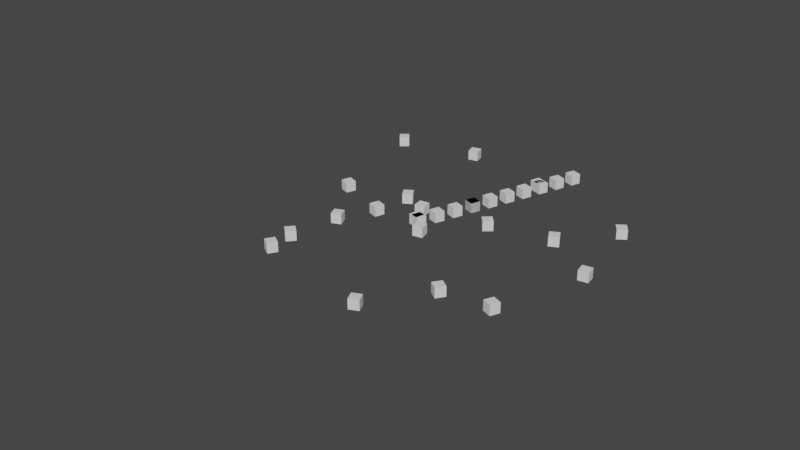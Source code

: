 # Source: pyRotation_II.blend  (saved by Blender 3.2.14; exported with 4.5.12 LTS)
import bpy
from mathutils import Matrix  # noqa: F401  (used for matrix-valued properties, if any)

bpy.ops.wm.read_factory_settings(use_empty=True)
scene = bpy.context.scene
scene.name = 'Scene'

# ---- collections
col_collection = bpy.data.collections.new('Collection'); scene.collection.children.link(col_collection)

# ---- world
world_world = bpy.data.worlds.new('World'); scene.world = world_world
world_world.use_nodes = True; world_world.node_tree.nodes.clear()
_N = world_world.node_tree.nodes; _L = world_world.node_tree.links
n0 = _N.new('ShaderNodeOutputWorld'); n0.name = 'World Output'; n0.location = (300, 300)
n1 = _N.new('ShaderNodeBackground'); n1.name = 'Background'; n1.location = (10, 300)
n1.inputs[0].default_value = (0.05088, 0.05088, 0.05088, 1.0)
_L.new(n1.outputs[0], n0.inputs[0])
n0.is_active_output = True
world_world.color = (0.05088, 0.05088, 0.05088)
world_world.use_sun_shadow = False
world_world.sun_shadow_jitter_overblur = 0.0

# ---- meshes
me_cube_032 = bpy.data.meshes.new('Cube.032')
me_cube_032.from_pydata([(-0.25, -0.25, -0.25), (-0.25, -0.25, 0.25), (-0.25, 0.25, -0.25), (-0.25, 0.25, 0.25), (0.25, -0.25, -0.25), (0.25, -0.25, 0.25), (0.25, 0.25, -0.25), (0.25, 0.25, 0.25)], [], [(0, 1, 3, 2), (2, 3, 7, 6), (6, 7, 5, 4), (4, 5, 1, 0), (2, 6, 4, 0), (7, 3, 1, 5)])
_uv = me_cube_032.uv_layers.new(name='UVMap')
_uv.uv.foreach_set('vector', [0.375, 0.0, 0.625, 0.0, 0.625, 0.25, 0.375, 0.25, 0.375, 0.25, 0.625, 0.25, 0.625, 0.5, 0.375, 0.5, 0.375, 0.5, 0.625, 0.5, 0.625, 0.75, 0.375, 0.75, 0.375, 0.75, 0.625, 0.75, 0.625, 1.0, 0.375, 1.0, 0.125, 0.5, 0.375, 0.5, 0.375, 0.75, 0.125, 0.75, 0.625, 0.5, 0.875, 0.5, 0.875, 0.75, 0.625, 0.75])
me_cube_032.update()
me_cube_033 = bpy.data.meshes.new('Cube.033')
me_cube_033.from_pydata([(-0.25, -0.25, -0.25), (-0.25, -0.25, 0.25), (-0.25, 0.25, -0.25), (-0.25, 0.25, 0.25), (0.25, -0.25, -0.25), (0.25, -0.25, 0.25), (0.25, 0.25, -0.25), (0.25, 0.25, 0.25)], [], [(0, 1, 3, 2), (2, 3, 7, 6), (6, 7, 5, 4), (4, 5, 1, 0), (2, 6, 4, 0), (7, 3, 1, 5)])
_uv = me_cube_033.uv_layers.new(name='UVMap')
_uv.uv.foreach_set('vector', [0.375, 0.0, 0.625, 0.0, 0.625, 0.25, 0.375, 0.25, 0.375, 0.25, 0.625, 0.25, 0.625, 0.5, 0.375, 0.5, 0.375, 0.5, 0.625, 0.5, 0.625, 0.75, 0.375, 0.75, 0.375, 0.75, 0.625, 0.75, 0.625, 1.0, 0.375, 1.0, 0.125, 0.5, 0.375, 0.5, 0.375, 0.75, 0.125, 0.75, 0.625, 0.5, 0.875, 0.5, 0.875, 0.75, 0.625, 0.75])
me_cube_033.update()
me_cube_034 = bpy.data.meshes.new('Cube.034')
me_cube_034.from_pydata([(-0.25, -0.25, -0.25), (-0.25, -0.25, 0.25), (-0.25, 0.25, -0.25), (-0.25, 0.25, 0.25), (0.25, -0.25, -0.25), (0.25, -0.25, 0.25), (0.25, 0.25, -0.25), (0.25, 0.25, 0.25)], [], [(0, 1, 3, 2), (2, 3, 7, 6), (6, 7, 5, 4), (4, 5, 1, 0), (2, 6, 4, 0), (7, 3, 1, 5)])
_uv = me_cube_034.uv_layers.new(name='UVMap')
_uv.uv.foreach_set('vector', [0.375, 0.0, 0.625, 0.0, 0.625, 0.25, 0.375, 0.25, 0.375, 0.25, 0.625, 0.25, 0.625, 0.5, 0.375, 0.5, 0.375, 0.5, 0.625, 0.5, 0.625, 0.75, 0.375, 0.75, 0.375, 0.75, 0.625, 0.75, 0.625, 1.0, 0.375, 1.0, 0.125, 0.5, 0.375, 0.5, 0.375, 0.75, 0.125, 0.75, 0.625, 0.5, 0.875, 0.5, 0.875, 0.75, 0.625, 0.75])
me_cube_034.update()
me_cube_035 = bpy.data.meshes.new('Cube.035')
me_cube_035.from_pydata([(-0.25, -0.25, -0.25), (-0.25, -0.25, 0.25), (-0.25, 0.25, -0.25), (-0.25, 0.25, 0.25), (0.25, -0.25, -0.25), (0.25, -0.25, 0.25), (0.25, 0.25, -0.25), (0.25, 0.25, 0.25)], [], [(0, 1, 3, 2), (2, 3, 7, 6), (6, 7, 5, 4), (4, 5, 1, 0), (2, 6, 4, 0), (7, 3, 1, 5)])
_uv = me_cube_035.uv_layers.new(name='UVMap')
_uv.uv.foreach_set('vector', [0.375, 0.0, 0.625, 0.0, 0.625, 0.25, 0.375, 0.25, 0.375, 0.25, 0.625, 0.25, 0.625, 0.5, 0.375, 0.5, 0.375, 0.5, 0.625, 0.5, 0.625, 0.75, 0.375, 0.75, 0.375, 0.75, 0.625, 0.75, 0.625, 1.0, 0.375, 1.0, 0.125, 0.5, 0.375, 0.5, 0.375, 0.75, 0.125, 0.75, 0.625, 0.5, 0.875, 0.5, 0.875, 0.75, 0.625, 0.75])
me_cube_035.update()
me_cube_036 = bpy.data.meshes.new('Cube.036')
me_cube_036.from_pydata([(-0.25, -0.25, -0.25), (-0.25, -0.25, 0.25), (-0.25, 0.25, -0.25), (-0.25, 0.25, 0.25), (0.25, -0.25, -0.25), (0.25, -0.25, 0.25), (0.25, 0.25, -0.25), (0.25, 0.25, 0.25)], [], [(0, 1, 3, 2), (2, 3, 7, 6), (6, 7, 5, 4), (4, 5, 1, 0), (2, 6, 4, 0), (7, 3, 1, 5)])
_uv = me_cube_036.uv_layers.new(name='UVMap')
_uv.uv.foreach_set('vector', [0.375, 0.0, 0.625, 0.0, 0.625, 0.25, 0.375, 0.25, 0.375, 0.25, 0.625, 0.25, 0.625, 0.5, 0.375, 0.5, 0.375, 0.5, 0.625, 0.5, 0.625, 0.75, 0.375, 0.75, 0.375, 0.75, 0.625, 0.75, 0.625, 1.0, 0.375, 1.0, 0.125, 0.5, 0.375, 0.5, 0.375, 0.75, 0.125, 0.75, 0.625, 0.5, 0.875, 0.5, 0.875, 0.75, 0.625, 0.75])
me_cube_036.update()
me_cube_037 = bpy.data.meshes.new('Cube.037')
me_cube_037.from_pydata([(-0.25, -0.25, -0.25), (-0.25, -0.25, 0.25), (-0.25, 0.25, -0.25), (-0.25, 0.25, 0.25), (0.25, -0.25, -0.25), (0.25, -0.25, 0.25), (0.25, 0.25, -0.25), (0.25, 0.25, 0.25)], [], [(0, 1, 3, 2), (2, 3, 7, 6), (6, 7, 5, 4), (4, 5, 1, 0), (2, 6, 4, 0), (7, 3, 1, 5)])
_uv = me_cube_037.uv_layers.new(name='UVMap')
_uv.uv.foreach_set('vector', [0.375, 0.0, 0.625, 0.0, 0.625, 0.25, 0.375, 0.25, 0.375, 0.25, 0.625, 0.25, 0.625, 0.5, 0.375, 0.5, 0.375, 0.5, 0.625, 0.5, 0.625, 0.75, 0.375, 0.75, 0.375, 0.75, 0.625, 0.75, 0.625, 1.0, 0.375, 1.0, 0.125, 0.5, 0.375, 0.5, 0.375, 0.75, 0.125, 0.75, 0.625, 0.5, 0.875, 0.5, 0.875, 0.75, 0.625, 0.75])
me_cube_037.update()
me_cube_038 = bpy.data.meshes.new('Cube.038')
me_cube_038.from_pydata([(-0.25, -0.25, -0.25), (-0.25, -0.25, 0.25), (-0.25, 0.25, -0.25), (-0.25, 0.25, 0.25), (0.25, -0.25, -0.25), (0.25, -0.25, 0.25), (0.25, 0.25, -0.25), (0.25, 0.25, 0.25)], [], [(0, 1, 3, 2), (2, 3, 7, 6), (6, 7, 5, 4), (4, 5, 1, 0), (2, 6, 4, 0), (7, 3, 1, 5)])
_uv = me_cube_038.uv_layers.new(name='UVMap')
_uv.uv.foreach_set('vector', [0.375, 0.0, 0.625, 0.0, 0.625, 0.25, 0.375, 0.25, 0.375, 0.25, 0.625, 0.25, 0.625, 0.5, 0.375, 0.5, 0.375, 0.5, 0.625, 0.5, 0.625, 0.75, 0.375, 0.75, 0.375, 0.75, 0.625, 0.75, 0.625, 1.0, 0.375, 1.0, 0.125, 0.5, 0.375, 0.5, 0.375, 0.75, 0.125, 0.75, 0.625, 0.5, 0.875, 0.5, 0.875, 0.75, 0.625, 0.75])
me_cube_038.update()
me_cube_039 = bpy.data.meshes.new('Cube.039')
me_cube_039.from_pydata([(-0.25, -0.25, -0.25), (-0.25, -0.25, 0.25), (-0.25, 0.25, -0.25), (-0.25, 0.25, 0.25), (0.25, -0.25, -0.25), (0.25, -0.25, 0.25), (0.25, 0.25, -0.25), (0.25, 0.25, 0.25)], [], [(0, 1, 3, 2), (2, 3, 7, 6), (6, 7, 5, 4), (4, 5, 1, 0), (2, 6, 4, 0), (7, 3, 1, 5)])
_uv = me_cube_039.uv_layers.new(name='UVMap')
_uv.uv.foreach_set('vector', [0.375, 0.0, 0.625, 0.0, 0.625, 0.25, 0.375, 0.25, 0.375, 0.25, 0.625, 0.25, 0.625, 0.5, 0.375, 0.5, 0.375, 0.5, 0.625, 0.5, 0.625, 0.75, 0.375, 0.75, 0.375, 0.75, 0.625, 0.75, 0.625, 1.0, 0.375, 1.0, 0.125, 0.5, 0.375, 0.5, 0.375, 0.75, 0.125, 0.75, 0.625, 0.5, 0.875, 0.5, 0.875, 0.75, 0.625, 0.75])
me_cube_039.update()
me_cube_040 = bpy.data.meshes.new('Cube.040')
me_cube_040.from_pydata([(-0.25, -0.25, -0.25), (-0.25, -0.25, 0.25), (-0.25, 0.25, -0.25), (-0.25, 0.25, 0.25), (0.25, -0.25, -0.25), (0.25, -0.25, 0.25), (0.25, 0.25, -0.25), (0.25, 0.25, 0.25)], [], [(0, 1, 3, 2), (2, 3, 7, 6), (6, 7, 5, 4), (4, 5, 1, 0), (2, 6, 4, 0), (7, 3, 1, 5)])
_uv = me_cube_040.uv_layers.new(name='UVMap')
_uv.uv.foreach_set('vector', [0.375, 0.0, 0.625, 0.0, 0.625, 0.25, 0.375, 0.25, 0.375, 0.25, 0.625, 0.25, 0.625, 0.5, 0.375, 0.5, 0.375, 0.5, 0.625, 0.5, 0.625, 0.75, 0.375, 0.75, 0.375, 0.75, 0.625, 0.75, 0.625, 1.0, 0.375, 1.0, 0.125, 0.5, 0.375, 0.5, 0.375, 0.75, 0.125, 0.75, 0.625, 0.5, 0.875, 0.5, 0.875, 0.75, 0.625, 0.75])
me_cube_040.update()
me_cube_041 = bpy.data.meshes.new('Cube.041')
me_cube_041.from_pydata([(-0.25, -0.25, -0.25), (-0.25, -0.25, 0.25), (-0.25, 0.25, -0.25), (-0.25, 0.25, 0.25), (0.25, -0.25, -0.25), (0.25, -0.25, 0.25), (0.25, 0.25, -0.25), (0.25, 0.25, 0.25)], [], [(0, 1, 3, 2), (2, 3, 7, 6), (6, 7, 5, 4), (4, 5, 1, 0), (2, 6, 4, 0), (7, 3, 1, 5)])
_uv = me_cube_041.uv_layers.new(name='UVMap')
_uv.uv.foreach_set('vector', [0.375, 0.0, 0.625, 0.0, 0.625, 0.25, 0.375, 0.25, 0.375, 0.25, 0.625, 0.25, 0.625, 0.5, 0.375, 0.5, 0.375, 0.5, 0.625, 0.5, 0.625, 0.75, 0.375, 0.75, 0.375, 0.75, 0.625, 0.75, 0.625, 1.0, 0.375, 1.0, 0.125, 0.5, 0.375, 0.5, 0.375, 0.75, 0.125, 0.75, 0.625, 0.5, 0.875, 0.5, 0.875, 0.75, 0.625, 0.75])
me_cube_041.update()
me_cube_042 = bpy.data.meshes.new('Cube.042')
me_cube_042.from_pydata([(-0.25, -0.25, -0.25), (-0.25, -0.25, 0.25), (-0.25, 0.25, -0.25), (-0.25, 0.25, 0.25), (0.25, -0.25, -0.25), (0.25, -0.25, 0.25), (0.25, 0.25, -0.25), (0.25, 0.25, 0.25)], [], [(0, 1, 3, 2), (2, 3, 7, 6), (6, 7, 5, 4), (4, 5, 1, 0), (2, 6, 4, 0), (7, 3, 1, 5)])
_uv = me_cube_042.uv_layers.new(name='UVMap')
_uv.uv.foreach_set('vector', [0.375, 0.0, 0.625, 0.0, 0.625, 0.25, 0.375, 0.25, 0.375, 0.25, 0.625, 0.25, 0.625, 0.5, 0.375, 0.5, 0.375, 0.5, 0.625, 0.5, 0.625, 0.75, 0.375, 0.75, 0.375, 0.75, 0.625, 0.75, 0.625, 1.0, 0.375, 1.0, 0.125, 0.5, 0.375, 0.5, 0.375, 0.75, 0.125, 0.75, 0.625, 0.5, 0.875, 0.5, 0.875, 0.75, 0.625, 0.75])
me_cube_042.update()
me_cube_043 = bpy.data.meshes.new('Cube.043')
me_cube_043.from_pydata([(-0.25, -0.25, -0.25), (-0.25, -0.25, 0.25), (-0.25, 0.25, -0.25), (-0.25, 0.25, 0.25), (0.25, -0.25, -0.25), (0.25, -0.25, 0.25), (0.25, 0.25, -0.25), (0.25, 0.25, 0.25)], [], [(0, 1, 3, 2), (2, 3, 7, 6), (6, 7, 5, 4), (4, 5, 1, 0), (2, 6, 4, 0), (7, 3, 1, 5)])
_uv = me_cube_043.uv_layers.new(name='UVMap')
_uv.uv.foreach_set('vector', [0.375, 0.0, 0.625, 0.0, 0.625, 0.25, 0.375, 0.25, 0.375, 0.25, 0.625, 0.25, 0.625, 0.5, 0.375, 0.5, 0.375, 0.5, 0.625, 0.5, 0.625, 0.75, 0.375, 0.75, 0.375, 0.75, 0.625, 0.75, 0.625, 1.0, 0.375, 1.0, 0.125, 0.5, 0.375, 0.5, 0.375, 0.75, 0.125, 0.75, 0.625, 0.5, 0.875, 0.5, 0.875, 0.75, 0.625, 0.75])
me_cube_043.update()
me_cube_044 = bpy.data.meshes.new('Cube.044')
me_cube_044.from_pydata([(-0.25, -0.25, -0.25), (-0.25, -0.25, 0.25), (-0.25, 0.25, -0.25), (-0.25, 0.25, 0.25), (0.25, -0.25, -0.25), (0.25, -0.25, 0.25), (0.25, 0.25, -0.25), (0.25, 0.25, 0.25)], [], [(0, 1, 3, 2), (2, 3, 7, 6), (6, 7, 5, 4), (4, 5, 1, 0), (2, 6, 4, 0), (7, 3, 1, 5)])
_uv = me_cube_044.uv_layers.new(name='UVMap')
_uv.uv.foreach_set('vector', [0.375, 0.0, 0.625, 0.0, 0.625, 0.25, 0.375, 0.25, 0.375, 0.25, 0.625, 0.25, 0.625, 0.5, 0.375, 0.5, 0.375, 0.5, 0.625, 0.5, 0.625, 0.75, 0.375, 0.75, 0.375, 0.75, 0.625, 0.75, 0.625, 1.0, 0.375, 1.0, 0.125, 0.5, 0.375, 0.5, 0.375, 0.75, 0.125, 0.75, 0.625, 0.5, 0.875, 0.5, 0.875, 0.75, 0.625, 0.75])
me_cube_044.update()
me_cube_045 = bpy.data.meshes.new('Cube.045')
me_cube_045.from_pydata([(-0.25, -0.25, -0.25), (-0.25, -0.25, 0.25), (-0.25, 0.25, -0.25), (-0.25, 0.25, 0.25), (0.25, -0.25, -0.25), (0.25, -0.25, 0.25), (0.25, 0.25, -0.25), (0.25, 0.25, 0.25)], [], [(0, 1, 3, 2), (2, 3, 7, 6), (6, 7, 5, 4), (4, 5, 1, 0), (2, 6, 4, 0), (7, 3, 1, 5)])
_uv = me_cube_045.uv_layers.new(name='UVMap')
_uv.uv.foreach_set('vector', [0.375, 0.0, 0.625, 0.0, 0.625, 0.25, 0.375, 0.25, 0.375, 0.25, 0.625, 0.25, 0.625, 0.5, 0.375, 0.5, 0.375, 0.5, 0.625, 0.5, 0.625, 0.75, 0.375, 0.75, 0.375, 0.75, 0.625, 0.75, 0.625, 1.0, 0.375, 1.0, 0.125, 0.5, 0.375, 0.5, 0.375, 0.75, 0.125, 0.75, 0.625, 0.5, 0.875, 0.5, 0.875, 0.75, 0.625, 0.75])
me_cube_045.update()
me_cube_046 = bpy.data.meshes.new('Cube.046')
me_cube_046.from_pydata([(-0.25, -0.25, -0.25), (-0.25, -0.25, 0.25), (-0.25, 0.25, -0.25), (-0.25, 0.25, 0.25), (0.25, -0.25, -0.25), (0.25, -0.25, 0.25), (0.25, 0.25, -0.25), (0.25, 0.25, 0.25)], [], [(0, 1, 3, 2), (2, 3, 7, 6), (6, 7, 5, 4), (4, 5, 1, 0), (2, 6, 4, 0), (7, 3, 1, 5)])
_uv = me_cube_046.uv_layers.new(name='UVMap')
_uv.uv.foreach_set('vector', [0.375, 0.0, 0.625, 0.0, 0.625, 0.25, 0.375, 0.25, 0.375, 0.25, 0.625, 0.25, 0.625, 0.5, 0.375, 0.5, 0.375, 0.5, 0.625, 0.5, 0.625, 0.75, 0.375, 0.75, 0.375, 0.75, 0.625, 0.75, 0.625, 1.0, 0.375, 1.0, 0.125, 0.5, 0.375, 0.5, 0.375, 0.75, 0.125, 0.75, 0.625, 0.5, 0.875, 0.5, 0.875, 0.75, 0.625, 0.75])
me_cube_046.update()
me_cube_047 = bpy.data.meshes.new('Cube.047')
me_cube_047.from_pydata([(-0.25, -0.25, -0.25), (-0.25, -0.25, 0.25), (-0.25, 0.25, -0.25), (-0.25, 0.25, 0.25), (0.25, -0.25, -0.25), (0.25, -0.25, 0.25), (0.25, 0.25, -0.25), (0.25, 0.25, 0.25)], [], [(0, 1, 3, 2), (2, 3, 7, 6), (6, 7, 5, 4), (4, 5, 1, 0), (2, 6, 4, 0), (7, 3, 1, 5)])
_uv = me_cube_047.uv_layers.new(name='UVMap')
_uv.uv.foreach_set('vector', [0.375, 0.0, 0.625, 0.0, 0.625, 0.25, 0.375, 0.25, 0.375, 0.25, 0.625, 0.25, 0.625, 0.5, 0.375, 0.5, 0.375, 0.5, 0.625, 0.5, 0.625, 0.75, 0.375, 0.75, 0.375, 0.75, 0.625, 0.75, 0.625, 1.0, 0.375, 1.0, 0.125, 0.5, 0.375, 0.5, 0.375, 0.75, 0.125, 0.75, 0.625, 0.5, 0.875, 0.5, 0.875, 0.75, 0.625, 0.75])
me_cube_047.update()
me_cube_048 = bpy.data.meshes.new('Cube.048')
me_cube_048.from_pydata([(-0.25, -0.25, -0.25), (-0.25, -0.25, 0.25), (-0.25, 0.25, -0.25), (-0.25, 0.25, 0.25), (0.25, -0.25, -0.25), (0.25, -0.25, 0.25), (0.25, 0.25, -0.25), (0.25, 0.25, 0.25)], [], [(0, 1, 3, 2), (2, 3, 7, 6), (6, 7, 5, 4), (4, 5, 1, 0), (2, 6, 4, 0), (7, 3, 1, 5)])
_uv = me_cube_048.uv_layers.new(name='UVMap')
_uv.uv.foreach_set('vector', [0.375, 0.0, 0.625, 0.0, 0.625, 0.25, 0.375, 0.25, 0.375, 0.25, 0.625, 0.25, 0.625, 0.5, 0.375, 0.5, 0.375, 0.5, 0.625, 0.5, 0.625, 0.75, 0.375, 0.75, 0.375, 0.75, 0.625, 0.75, 0.625, 1.0, 0.375, 1.0, 0.125, 0.5, 0.375, 0.5, 0.375, 0.75, 0.125, 0.75, 0.625, 0.5, 0.875, 0.5, 0.875, 0.75, 0.625, 0.75])
me_cube_048.update()
me_cube_049 = bpy.data.meshes.new('Cube.049')
me_cube_049.from_pydata([(-0.25, -0.25, -0.25), (-0.25, -0.25, 0.25), (-0.25, 0.25, -0.25), (-0.25, 0.25, 0.25), (0.25, -0.25, -0.25), (0.25, -0.25, 0.25), (0.25, 0.25, -0.25), (0.25, 0.25, 0.25)], [], [(0, 1, 3, 2), (2, 3, 7, 6), (6, 7, 5, 4), (4, 5, 1, 0), (2, 6, 4, 0), (7, 3, 1, 5)])
_uv = me_cube_049.uv_layers.new(name='UVMap')
_uv.uv.foreach_set('vector', [0.375, 0.0, 0.625, 0.0, 0.625, 0.25, 0.375, 0.25, 0.375, 0.25, 0.625, 0.25, 0.625, 0.5, 0.375, 0.5, 0.375, 0.5, 0.625, 0.5, 0.625, 0.75, 0.375, 0.75, 0.375, 0.75, 0.625, 0.75, 0.625, 1.0, 0.375, 1.0, 0.125, 0.5, 0.375, 0.5, 0.375, 0.75, 0.125, 0.75, 0.625, 0.5, 0.875, 0.5, 0.875, 0.75, 0.625, 0.75])
me_cube_049.update()
me_cube_050 = bpy.data.meshes.new('Cube.050')
me_cube_050.from_pydata([(-0.25, -0.25, -0.25), (-0.25, -0.25, 0.25), (-0.25, 0.25, -0.25), (-0.25, 0.25, 0.25), (0.25, -0.25, -0.25), (0.25, -0.25, 0.25), (0.25, 0.25, -0.25), (0.25, 0.25, 0.25)], [], [(0, 1, 3, 2), (2, 3, 7, 6), (6, 7, 5, 4), (4, 5, 1, 0), (2, 6, 4, 0), (7, 3, 1, 5)])
_uv = me_cube_050.uv_layers.new(name='UVMap')
_uv.uv.foreach_set('vector', [0.375, 0.0, 0.625, 0.0, 0.625, 0.25, 0.375, 0.25, 0.375, 0.25, 0.625, 0.25, 0.625, 0.5, 0.375, 0.5, 0.375, 0.5, 0.625, 0.5, 0.625, 0.75, 0.375, 0.75, 0.375, 0.75, 0.625, 0.75, 0.625, 1.0, 0.375, 1.0, 0.125, 0.5, 0.375, 0.5, 0.375, 0.75, 0.125, 0.75, 0.625, 0.5, 0.875, 0.5, 0.875, 0.75, 0.625, 0.75])
me_cube_050.update()
me_cube_051 = bpy.data.meshes.new('Cube.051')
me_cube_051.from_pydata([(-0.25, -0.25, -0.25), (-0.25, -0.25, 0.25), (-0.25, 0.25, -0.25), (-0.25, 0.25, 0.25), (0.25, -0.25, -0.25), (0.25, -0.25, 0.25), (0.25, 0.25, -0.25), (0.25, 0.25, 0.25)], [], [(0, 1, 3, 2), (2, 3, 7, 6), (6, 7, 5, 4), (4, 5, 1, 0), (2, 6, 4, 0), (7, 3, 1, 5)])
_uv = me_cube_051.uv_layers.new(name='UVMap')
_uv.uv.foreach_set('vector', [0.375, 0.0, 0.625, 0.0, 0.625, 0.25, 0.375, 0.25, 0.375, 0.25, 0.625, 0.25, 0.625, 0.5, 0.375, 0.5, 0.375, 0.5, 0.625, 0.5, 0.625, 0.75, 0.375, 0.75, 0.375, 0.75, 0.625, 0.75, 0.625, 1.0, 0.375, 1.0, 0.125, 0.5, 0.375, 0.5, 0.375, 0.75, 0.125, 0.75, 0.625, 0.5, 0.875, 0.5, 0.875, 0.75, 0.625, 0.75])
me_cube_051.update()
me_cube_052 = bpy.data.meshes.new('Cube.052')
me_cube_052.from_pydata([(-0.25, -0.25, -0.25), (-0.25, -0.25, 0.25), (-0.25, 0.25, -0.25), (-0.25, 0.25, 0.25), (0.25, -0.25, -0.25), (0.25, -0.25, 0.25), (0.25, 0.25, -0.25), (0.25, 0.25, 0.25)], [], [(0, 1, 3, 2), (2, 3, 7, 6), (6, 7, 5, 4), (4, 5, 1, 0), (2, 6, 4, 0), (7, 3, 1, 5)])
_uv = me_cube_052.uv_layers.new(name='UVMap')
_uv.uv.foreach_set('vector', [0.375, 0.0, 0.625, 0.0, 0.625, 0.25, 0.375, 0.25, 0.375, 0.25, 0.625, 0.25, 0.625, 0.5, 0.375, 0.5, 0.375, 0.5, 0.625, 0.5, 0.625, 0.75, 0.375, 0.75, 0.375, 0.75, 0.625, 0.75, 0.625, 1.0, 0.375, 1.0, 0.125, 0.5, 0.375, 0.5, 0.375, 0.75, 0.125, 0.75, 0.625, 0.5, 0.875, 0.5, 0.875, 0.75, 0.625, 0.75])
me_cube_052.update()
me_cube_053 = bpy.data.meshes.new('Cube.053')
me_cube_053.from_pydata([(-0.25, -0.25, -0.25), (-0.25, -0.25, 0.25), (-0.25, 0.25, -0.25), (-0.25, 0.25, 0.25), (0.25, -0.25, -0.25), (0.25, -0.25, 0.25), (0.25, 0.25, -0.25), (0.25, 0.25, 0.25)], [], [(0, 1, 3, 2), (2, 3, 7, 6), (6, 7, 5, 4), (4, 5, 1, 0), (2, 6, 4, 0), (7, 3, 1, 5)])
_uv = me_cube_053.uv_layers.new(name='UVMap')
_uv.uv.foreach_set('vector', [0.375, 0.0, 0.625, 0.0, 0.625, 0.25, 0.375, 0.25, 0.375, 0.25, 0.625, 0.25, 0.625, 0.5, 0.375, 0.5, 0.375, 0.5, 0.625, 0.5, 0.625, 0.75, 0.375, 0.75, 0.375, 0.75, 0.625, 0.75, 0.625, 1.0, 0.375, 1.0, 0.125, 0.5, 0.375, 0.5, 0.375, 0.75, 0.125, 0.75, 0.625, 0.5, 0.875, 0.5, 0.875, 0.75, 0.625, 0.75])
me_cube_053.update()
me_cube_054 = bpy.data.meshes.new('Cube.054')
me_cube_054.from_pydata([(-0.25, -0.25, -0.25), (-0.25, -0.25, 0.25), (-0.25, 0.25, -0.25), (-0.25, 0.25, 0.25), (0.25, -0.25, -0.25), (0.25, -0.25, 0.25), (0.25, 0.25, -0.25), (0.25, 0.25, 0.25)], [], [(0, 1, 3, 2), (2, 3, 7, 6), (6, 7, 5, 4), (4, 5, 1, 0), (2, 6, 4, 0), (7, 3, 1, 5)])
_uv = me_cube_054.uv_layers.new(name='UVMap')
_uv.uv.foreach_set('vector', [0.375, 0.0, 0.625, 0.0, 0.625, 0.25, 0.375, 0.25, 0.375, 0.25, 0.625, 0.25, 0.625, 0.5, 0.375, 0.5, 0.375, 0.5, 0.625, 0.5, 0.625, 0.75, 0.375, 0.75, 0.375, 0.75, 0.625, 0.75, 0.625, 1.0, 0.375, 1.0, 0.125, 0.5, 0.375, 0.5, 0.375, 0.75, 0.125, 0.75, 0.625, 0.5, 0.875, 0.5, 0.875, 0.75, 0.625, 0.75])
me_cube_054.update()
me_cube_055 = bpy.data.meshes.new('Cube.055')
me_cube_055.from_pydata([(-0.25, -0.25, -0.25), (-0.25, -0.25, 0.25), (-0.25, 0.25, -0.25), (-0.25, 0.25, 0.25), (0.25, -0.25, -0.25), (0.25, -0.25, 0.25), (0.25, 0.25, -0.25), (0.25, 0.25, 0.25)], [], [(0, 1, 3, 2), (2, 3, 7, 6), (6, 7, 5, 4), (4, 5, 1, 0), (2, 6, 4, 0), (7, 3, 1, 5)])
_uv = me_cube_055.uv_layers.new(name='UVMap')
_uv.uv.foreach_set('vector', [0.375, 0.0, 0.625, 0.0, 0.625, 0.25, 0.375, 0.25, 0.375, 0.25, 0.625, 0.25, 0.625, 0.5, 0.375, 0.5, 0.375, 0.5, 0.625, 0.5, 0.625, 0.75, 0.375, 0.75, 0.375, 0.75, 0.625, 0.75, 0.625, 1.0, 0.375, 1.0, 0.125, 0.5, 0.375, 0.5, 0.375, 0.75, 0.125, 0.75, 0.625, 0.5, 0.875, 0.5, 0.875, 0.75, 0.625, 0.75])
me_cube_055.update()
me_cube_056 = bpy.data.meshes.new('Cube.056')
me_cube_056.from_pydata([(-0.25, -0.25, -0.25), (-0.25, -0.25, 0.25), (-0.25, 0.25, -0.25), (-0.25, 0.25, 0.25), (0.25, -0.25, -0.25), (0.25, -0.25, 0.25), (0.25, 0.25, -0.25), (0.25, 0.25, 0.25)], [], [(0, 1, 3, 2), (2, 3, 7, 6), (6, 7, 5, 4), (4, 5, 1, 0), (2, 6, 4, 0), (7, 3, 1, 5)])
_uv = me_cube_056.uv_layers.new(name='UVMap')
_uv.uv.foreach_set('vector', [0.375, 0.0, 0.625, 0.0, 0.625, 0.25, 0.375, 0.25, 0.375, 0.25, 0.625, 0.25, 0.625, 0.5, 0.375, 0.5, 0.375, 0.5, 0.625, 0.5, 0.625, 0.75, 0.375, 0.75, 0.375, 0.75, 0.625, 0.75, 0.625, 1.0, 0.375, 1.0, 0.125, 0.5, 0.375, 0.5, 0.375, 0.75, 0.125, 0.75, 0.625, 0.5, 0.875, 0.5, 0.875, 0.75, 0.625, 0.75])
me_cube_056.update()
me_cube_057 = bpy.data.meshes.new('Cube.057')
me_cube_057.from_pydata([(-0.25, -0.25, -0.25), (-0.25, -0.25, 0.25), (-0.25, 0.25, -0.25), (-0.25, 0.25, 0.25), (0.25, -0.25, -0.25), (0.25, -0.25, 0.25), (0.25, 0.25, -0.25), (0.25, 0.25, 0.25)], [], [(0, 1, 3, 2), (2, 3, 7, 6), (6, 7, 5, 4), (4, 5, 1, 0), (2, 6, 4, 0), (7, 3, 1, 5)])
_uv = me_cube_057.uv_layers.new(name='UVMap')
_uv.uv.foreach_set('vector', [0.375, 0.0, 0.625, 0.0, 0.625, 0.25, 0.375, 0.25, 0.375, 0.25, 0.625, 0.25, 0.625, 0.5, 0.375, 0.5, 0.375, 0.5, 0.625, 0.5, 0.625, 0.75, 0.375, 0.75, 0.375, 0.75, 0.625, 0.75, 0.625, 1.0, 0.375, 1.0, 0.125, 0.5, 0.375, 0.5, 0.375, 0.75, 0.125, 0.75, 0.625, 0.5, 0.875, 0.5, 0.875, 0.75, 0.625, 0.75])
me_cube_057.update()
me_cube_058 = bpy.data.meshes.new('Cube.058')
me_cube_058.from_pydata([(-0.25, -0.25, -0.25), (-0.25, -0.25, 0.25), (-0.25, 0.25, -0.25), (-0.25, 0.25, 0.25), (0.25, -0.25, -0.25), (0.25, -0.25, 0.25), (0.25, 0.25, -0.25), (0.25, 0.25, 0.25)], [], [(0, 1, 3, 2), (2, 3, 7, 6), (6, 7, 5, 4), (4, 5, 1, 0), (2, 6, 4, 0), (7, 3, 1, 5)])
_uv = me_cube_058.uv_layers.new(name='UVMap')
_uv.uv.foreach_set('vector', [0.375, 0.0, 0.625, 0.0, 0.625, 0.25, 0.375, 0.25, 0.375, 0.25, 0.625, 0.25, 0.625, 0.5, 0.375, 0.5, 0.375, 0.5, 0.625, 0.5, 0.625, 0.75, 0.375, 0.75, 0.375, 0.75, 0.625, 0.75, 0.625, 1.0, 0.375, 1.0, 0.125, 0.5, 0.375, 0.5, 0.375, 0.75, 0.125, 0.75, 0.625, 0.5, 0.875, 0.5, 0.875, 0.75, 0.625, 0.75])
me_cube_058.update()
me_cube_059 = bpy.data.meshes.new('Cube.059')
me_cube_059.from_pydata([(-0.25, -0.25, -0.25), (-0.25, -0.25, 0.25), (-0.25, 0.25, -0.25), (-0.25, 0.25, 0.25), (0.25, -0.25, -0.25), (0.25, -0.25, 0.25), (0.25, 0.25, -0.25), (0.25, 0.25, 0.25)], [], [(0, 1, 3, 2), (2, 3, 7, 6), (6, 7, 5, 4), (4, 5, 1, 0), (2, 6, 4, 0), (7, 3, 1, 5)])
_uv = me_cube_059.uv_layers.new(name='UVMap')
_uv.uv.foreach_set('vector', [0.375, 0.0, 0.625, 0.0, 0.625, 0.25, 0.375, 0.25, 0.375, 0.25, 0.625, 0.25, 0.625, 0.5, 0.375, 0.5, 0.375, 0.5, 0.625, 0.5, 0.625, 0.75, 0.375, 0.75, 0.375, 0.75, 0.625, 0.75, 0.625, 1.0, 0.375, 1.0, 0.125, 0.5, 0.375, 0.5, 0.375, 0.75, 0.125, 0.75, 0.625, 0.5, 0.875, 0.5, 0.875, 0.75, 0.625, 0.75])
me_cube_059.update()
me_cube_060 = bpy.data.meshes.new('Cube.060')
me_cube_060.from_pydata([(-0.25, -0.25, -0.25), (-0.25, -0.25, 0.25), (-0.25, 0.25, -0.25), (-0.25, 0.25, 0.25), (0.25, -0.25, -0.25), (0.25, -0.25, 0.25), (0.25, 0.25, -0.25), (0.25, 0.25, 0.25)], [], [(0, 1, 3, 2), (2, 3, 7, 6), (6, 7, 5, 4), (4, 5, 1, 0), (2, 6, 4, 0), (7, 3, 1, 5)])
_uv = me_cube_060.uv_layers.new(name='UVMap')
_uv.uv.foreach_set('vector', [0.375, 0.0, 0.625, 0.0, 0.625, 0.25, 0.375, 0.25, 0.375, 0.25, 0.625, 0.25, 0.625, 0.5, 0.375, 0.5, 0.375, 0.5, 0.625, 0.5, 0.625, 0.75, 0.375, 0.75, 0.375, 0.75, 0.625, 0.75, 0.625, 1.0, 0.375, 1.0, 0.125, 0.5, 0.375, 0.5, 0.375, 0.75, 0.125, 0.75, 0.625, 0.5, 0.875, 0.5, 0.875, 0.75, 0.625, 0.75])
me_cube_060.update()
me_cube_061 = bpy.data.meshes.new('Cube.061')
me_cube_061.from_pydata([(-0.25, -0.25, -0.25), (-0.25, -0.25, 0.25), (-0.25, 0.25, -0.25), (-0.25, 0.25, 0.25), (0.25, -0.25, -0.25), (0.25, -0.25, 0.25), (0.25, 0.25, -0.25), (0.25, 0.25, 0.25)], [], [(0, 1, 3, 2), (2, 3, 7, 6), (6, 7, 5, 4), (4, 5, 1, 0), (2, 6, 4, 0), (7, 3, 1, 5)])
_uv = me_cube_061.uv_layers.new(name='UVMap')
_uv.uv.foreach_set('vector', [0.375, 0.0, 0.625, 0.0, 0.625, 0.25, 0.375, 0.25, 0.375, 0.25, 0.625, 0.25, 0.625, 0.5, 0.375, 0.5, 0.375, 0.5, 0.625, 0.5, 0.625, 0.75, 0.375, 0.75, 0.375, 0.75, 0.625, 0.75, 0.625, 1.0, 0.375, 1.0, 0.125, 0.5, 0.375, 0.5, 0.375, 0.75, 0.125, 0.75, 0.625, 0.5, 0.875, 0.5, 0.875, 0.75, 0.625, 0.75])
me_cube_061.update()

# ---- curves / text
cu_beziercircle_031 = bpy.data.curves.new('BezierCircle.031', 'CURVE')
cu_beziercircle_031.dimensions = '3D'
_sp = cu_beziercircle_031.splines.new('BEZIER'); _sp.bezier_points.add(3)
_sp.bezier_points.foreach_set('co', [-1.0, 0.0, 0.0, 0.0, 1.0, 0.0, 1.0, 0.0, 0.0, 0.0, -1.0, 0.0])
_sp.bezier_points.foreach_set('handle_left', [-1.0, -0.5521, 0.0, -0.5521, 1.0, 0.0, 1.0, 0.5521, 0.0, 0.5521, -1.0, 0.0])
_sp.bezier_points.foreach_set('handle_right', [-1.0, 0.5521, 0.0, 0.5521, 1.0, 0.0, 1.0, -0.5521, 0.0, -0.5521, -1.0, 0.0])
for _p, _l, _r in zip(_sp.bezier_points, ['AUTO', 'AUTO', 'AUTO', 'AUTO'], ['AUTO', 'AUTO', 'AUTO', 'AUTO']): _p.handle_left_type = _l; _p.handle_right_type = _r
_sp.order_u = 0
_sp.order_v = 0
_sp.use_cyclic_u = True
cu_beziercircle_031.path_duration = 15
cu_beziercircle_031.use_path = True
cu_beziercircle_031.eval_time = 188.0
cu_beziercircle_031.fill_mode = 'FULL'
cu_beziercircle_032 = bpy.data.curves.new('BezierCircle.032', 'CURVE')
cu_beziercircle_032.dimensions = '3D'
_sp = cu_beziercircle_032.splines.new('BEZIER'); _sp.bezier_points.add(3)
_sp.bezier_points.foreach_set('co', [-2.0, 0.0, 0.0, 0.0, 2.0, 0.0, 2.0, 0.0, 0.0, 0.0, -2.0, 0.0])
_sp.bezier_points.foreach_set('handle_left', [-2.0, -1.104, 0.0, -1.104, 2.0, 0.0, 2.0, 1.104, 0.0, 1.104, -2.0, 0.0])
_sp.bezier_points.foreach_set('handle_right', [-2.0, 1.104, 0.0, 1.104, 2.0, 0.0, 2.0, -1.104, 0.0, -1.104, -2.0, 0.0])
for _p, _l, _r in zip(_sp.bezier_points, ['AUTO', 'AUTO', 'AUTO', 'AUTO'], ['AUTO', 'AUTO', 'AUTO', 'AUTO']): _p.handle_left_type = _l; _p.handle_right_type = _r
_sp.order_u = 0
_sp.order_v = 0
_sp.use_cyclic_u = True
cu_beziercircle_032.path_duration = 42
cu_beziercircle_032.use_path = True
cu_beziercircle_032.eval_time = 188.0
cu_beziercircle_032.fill_mode = 'FULL'
cu_beziercircle_033 = bpy.data.curves.new('BezierCircle.033', 'CURVE')
cu_beziercircle_033.dimensions = '3D'
_sp = cu_beziercircle_033.splines.new('BEZIER'); _sp.bezier_points.add(3)
_sp.bezier_points.foreach_set('co', [-3.0, 0.0, 0.0, 0.0, 3.0, 0.0, 3.0, 0.0, 0.0, 0.0, -3.0, 0.0])
_sp.bezier_points.foreach_set('handle_left', [-3.0, -1.656, 0.0, -1.656, 3.0, 0.0, 3.0, 1.656, 0.0, 1.656, -3.0, 0.0])
_sp.bezier_points.foreach_set('handle_right', [-3.0, 1.656, 0.0, 1.656, 3.0, 0.0, 3.0, -1.656, 0.0, -1.656, -3.0, 0.0])
for _p, _l, _r in zip(_sp.bezier_points, ['AUTO', 'AUTO', 'AUTO', 'AUTO'], ['AUTO', 'AUTO', 'AUTO', 'AUTO']): _p.handle_left_type = _l; _p.handle_right_type = _r
_sp.order_u = 0
_sp.order_v = 0
_sp.use_cyclic_u = True
cu_beziercircle_033.path_duration = 78
cu_beziercircle_033.use_path = True
cu_beziercircle_033.eval_time = 188.0
cu_beziercircle_033.fill_mode = 'FULL'
cu_beziercircle_034 = bpy.data.curves.new('BezierCircle.034', 'CURVE')
cu_beziercircle_034.dimensions = '3D'
_sp = cu_beziercircle_034.splines.new('BEZIER'); _sp.bezier_points.add(3)
_sp.bezier_points.foreach_set('co', [-4.0, 0.0, 0.0, 0.0, 4.0, 0.0, 4.0, 0.0, 0.0, 0.0, -4.0, 0.0])
_sp.bezier_points.foreach_set('handle_left', [-4.0, -2.209, 0.0, -2.209, 4.0, 0.0, 4.0, 2.209, 0.0, 2.209, -4.0, 0.0])
_sp.bezier_points.foreach_set('handle_right', [-4.0, 2.209, 0.0, 2.209, 4.0, 0.0, 4.0, -2.209, 0.0, -2.209, -4.0, 0.0])
for _p, _l, _r in zip(_sp.bezier_points, ['AUTO', 'AUTO', 'AUTO', 'AUTO'], ['AUTO', 'AUTO', 'AUTO', 'AUTO']): _p.handle_left_type = _l; _p.handle_right_type = _r
_sp.order_u = 0
_sp.order_v = 0
_sp.use_cyclic_u = True
cu_beziercircle_034.path_duration = 121
cu_beziercircle_034.use_path = True
cu_beziercircle_034.eval_time = 188.0
cu_beziercircle_034.fill_mode = 'FULL'
cu_beziercircle_035 = bpy.data.curves.new('BezierCircle.035', 'CURVE')
cu_beziercircle_035.dimensions = '3D'
_sp = cu_beziercircle_035.splines.new('BEZIER'); _sp.bezier_points.add(3)
_sp.bezier_points.foreach_set('co', [-5.0, 0.0, 0.0, 0.0, 5.0, 0.0, 5.0, 0.0, 0.0, 0.0, -5.0, 0.0])
_sp.bezier_points.foreach_set('handle_left', [-5.0, -2.761, 0.0, -2.761, 5.0, 0.0, 5.0, 2.761, 0.0, 2.761, -5.0, 0.0])
_sp.bezier_points.foreach_set('handle_right', [-5.0, 2.761, 0.0, 2.761, 5.0, 0.0, 5.0, -2.761, 0.0, -2.761, -5.0, 0.0])
for _p, _l, _r in zip(_sp.bezier_points, ['AUTO', 'AUTO', 'AUTO', 'AUTO'], ['AUTO', 'AUTO', 'AUTO', 'AUTO']): _p.handle_left_type = _l; _p.handle_right_type = _r
_sp.order_u = 0
_sp.order_v = 0
_sp.use_cyclic_u = True
cu_beziercircle_035.path_duration = 169
cu_beziercircle_035.use_path = True
cu_beziercircle_035.eval_time = 188.0
cu_beziercircle_035.fill_mode = 'FULL'
cu_beziercircle_036 = bpy.data.curves.new('BezierCircle.036', 'CURVE')
cu_beziercircle_036.dimensions = '3D'
_sp = cu_beziercircle_036.splines.new('BEZIER'); _sp.bezier_points.add(3)
_sp.bezier_points.foreach_set('co', [-6.0, 0.0, 0.0, 0.0, 6.0, 0.0, 6.0, 0.0, 0.0, 0.0, -6.0, 0.0])
_sp.bezier_points.foreach_set('handle_left', [-6.0, -3.313, 0.0, -3.313, 6.0, 0.0, 6.0, 3.313, 0.0, 3.313, -6.0, 0.0])
_sp.bezier_points.foreach_set('handle_right', [-6.0, 3.313, 0.0, 3.313, 6.0, 0.0, 6.0, -3.313, 0.0, -3.313, -6.0, 0.0])
for _p, _l, _r in zip(_sp.bezier_points, ['AUTO', 'AUTO', 'AUTO', 'AUTO'], ['AUTO', 'AUTO', 'AUTO', 'AUTO']): _p.handle_left_type = _l; _p.handle_right_type = _r
_sp.order_u = 0
_sp.order_v = 0
_sp.use_cyclic_u = True
cu_beziercircle_036.path_duration = 222
cu_beziercircle_036.use_path = True
cu_beziercircle_036.eval_time = 188.0
cu_beziercircle_036.fill_mode = 'FULL'
cu_beziercircle_037 = bpy.data.curves.new('BezierCircle.037', 'CURVE')
cu_beziercircle_037.dimensions = '3D'
_sp = cu_beziercircle_037.splines.new('BEZIER'); _sp.bezier_points.add(3)
_sp.bezier_points.foreach_set('co', [-7.0, 0.0, 0.0, 0.0, 7.0, 0.0, 7.0, 0.0, 0.0, 0.0, -7.0, 0.0])
_sp.bezier_points.foreach_set('handle_left', [-7.0, -3.865, 0.0, -3.865, 7.0, 0.0, 7.0, 3.865, 0.0, 3.865, -7.0, 0.0])
_sp.bezier_points.foreach_set('handle_right', [-7.0, 3.865, 0.0, 3.865, 7.0, 0.0, 7.0, -3.865, 0.0, -3.865, -7.0, 0.0])
for _p, _l, _r in zip(_sp.bezier_points, ['AUTO', 'AUTO', 'AUTO', 'AUTO'], ['AUTO', 'AUTO', 'AUTO', 'AUTO']): _p.handle_left_type = _l; _p.handle_right_type = _r
_sp.order_u = 0
_sp.order_v = 0
_sp.use_cyclic_u = True
cu_beziercircle_037.path_duration = 280
cu_beziercircle_037.use_path = True
cu_beziercircle_037.eval_time = 188.0
cu_beziercircle_037.fill_mode = 'FULL'
cu_beziercircle_038 = bpy.data.curves.new('BezierCircle.038', 'CURVE')
cu_beziercircle_038.dimensions = '3D'
_sp = cu_beziercircle_038.splines.new('BEZIER'); _sp.bezier_points.add(3)
_sp.bezier_points.foreach_set('co', [-8.0, 0.0, 0.0, 0.0, 8.0, 0.0, 8.0, 0.0, 0.0, 0.0, -8.0, 0.0])
_sp.bezier_points.foreach_set('handle_left', [-8.0, -4.417, 0.0, -4.417, 8.0, 0.0, 8.0, 4.417, 0.0, 4.417, -8.0, 0.0])
_sp.bezier_points.foreach_set('handle_right', [-8.0, 4.417, 0.0, 4.417, 8.0, 0.0, 8.0, -4.417, 0.0, -4.417, -8.0, 0.0])
for _p, _l, _r in zip(_sp.bezier_points, ['AUTO', 'AUTO', 'AUTO', 'AUTO'], ['AUTO', 'AUTO', 'AUTO', 'AUTO']): _p.handle_left_type = _l; _p.handle_right_type = _r
_sp.order_u = 0
_sp.order_v = 0
_sp.use_cyclic_u = True
cu_beziercircle_038.path_duration = 342
cu_beziercircle_038.use_path = True
cu_beziercircle_038.eval_time = 188.0
cu_beziercircle_038.fill_mode = 'FULL'
cu_beziercircle_039 = bpy.data.curves.new('BezierCircle.039', 'CURVE')
cu_beziercircle_039.dimensions = '3D'
_sp = cu_beziercircle_039.splines.new('BEZIER'); _sp.bezier_points.add(3)
_sp.bezier_points.foreach_set('co', [-9.0, 0.0, 0.0, 0.0, 9.0, 0.0, 9.0, 0.0, 0.0, 0.0, -9.0, 0.0])
_sp.bezier_points.foreach_set('handle_left', [-9.0, -4.969, 0.0, -4.969, 9.0, 0.0, 9.0, 4.969, 0.0, 4.969, -9.0, 0.0])
_sp.bezier_points.foreach_set('handle_right', [-9.0, 4.969, 0.0, 4.969, 9.0, 0.0, 9.0, -4.969, 0.0, -4.969, -9.0, 0.0])
for _p, _l, _r in zip(_sp.bezier_points, ['AUTO', 'AUTO', 'AUTO', 'AUTO'], ['AUTO', 'AUTO', 'AUTO', 'AUTO']): _p.handle_left_type = _l; _p.handle_right_type = _r
_sp.order_u = 0
_sp.order_v = 0
_sp.use_cyclic_u = True
cu_beziercircle_039.path_duration = 408
cu_beziercircle_039.use_path = True
cu_beziercircle_039.eval_time = 188.0
cu_beziercircle_039.fill_mode = 'FULL'
cu_beziercircle_040 = bpy.data.curves.new('BezierCircle.040', 'CURVE')
cu_beziercircle_040.dimensions = '3D'
_sp = cu_beziercircle_040.splines.new('BEZIER'); _sp.bezier_points.add(3)
_sp.bezier_points.foreach_set('co', [-10.0, 0.0, 0.0, 0.0, 10.0, 0.0, 10.0, 0.0, 0.0, 0.0, -10.0, 0.0])
_sp.bezier_points.foreach_set('handle_left', [-10.0, -5.521, 0.0, -5.521, 10.0, 0.0, 10.0, 5.521, 0.0, 5.521, -10.0, 0.0])
_sp.bezier_points.foreach_set('handle_right', [-10.0, 5.521, 0.0, 5.521, 10.0, 0.0, 10.0, -5.521, 0.0, -5.521, -10.0, 0.0])
for _p, _l, _r in zip(_sp.bezier_points, ['AUTO', 'AUTO', 'AUTO', 'AUTO'], ['AUTO', 'AUTO', 'AUTO', 'AUTO']): _p.handle_left_type = _l; _p.handle_right_type = _r
_sp.order_u = 0
_sp.order_v = 0
_sp.use_cyclic_u = True
cu_beziercircle_040.path_duration = 478
cu_beziercircle_040.use_path = True
cu_beziercircle_040.eval_time = 188.0
cu_beziercircle_040.fill_mode = 'FULL'
cu_beziercircle_041 = bpy.data.curves.new('BezierCircle.041', 'CURVE')
cu_beziercircle_041.dimensions = '3D'
_sp = cu_beziercircle_041.splines.new('BEZIER'); _sp.bezier_points.add(3)
_sp.bezier_points.foreach_set('co', [-1.0, 0.0, 0.0, 0.0, 1.0, 0.0, 1.0, 0.0, 0.0, 0.0, -1.0, 0.0])
_sp.bezier_points.foreach_set('handle_left', [-1.0, -0.5521, 0.0, -0.5521, 1.0, 0.0, 1.0, 0.5521, 0.0, 0.5521, -1.0, 0.0])
_sp.bezier_points.foreach_set('handle_right', [-1.0, 0.5521, 0.0, 0.5521, 1.0, 0.0, 1.0, -0.5521, 0.0, -0.5521, -1.0, 0.0])
for _p, _l, _r in zip(_sp.bezier_points, ['AUTO', 'AUTO', 'AUTO', 'AUTO'], ['AUTO', 'AUTO', 'AUTO', 'AUTO']): _p.handle_left_type = _l; _p.handle_right_type = _r
_sp.order_u = 0
_sp.order_v = 0
_sp.use_cyclic_u = True
cu_beziercircle_041.path_duration = 121
cu_beziercircle_041.use_path = True
cu_beziercircle_041.eval_time = 188.0
cu_beziercircle_041.fill_mode = 'FULL'
cu_beziercircle_042 = bpy.data.curves.new('BezierCircle.042', 'CURVE')
cu_beziercircle_042.dimensions = '3D'
_sp = cu_beziercircle_042.splines.new('BEZIER'); _sp.bezier_points.add(3)
_sp.bezier_points.foreach_set('co', [-2.0, 0.0, 0.0, 0.0, 2.0, 0.0, 2.0, 0.0, 0.0, 0.0, -2.0, 0.0])
_sp.bezier_points.foreach_set('handle_left', [-2.0, -1.104, 0.0, -1.104, 2.0, 0.0, 2.0, 1.104, 0.0, 1.104, -2.0, 0.0])
_sp.bezier_points.foreach_set('handle_right', [-2.0, 1.104, 0.0, 1.104, 2.0, 0.0, 2.0, -1.104, 0.0, -1.104, -2.0, 0.0])
for _p, _l, _r in zip(_sp.bezier_points, ['AUTO', 'AUTO', 'AUTO', 'AUTO'], ['AUTO', 'AUTO', 'AUTO', 'AUTO']): _p.handle_left_type = _l; _p.handle_right_type = _r
_sp.order_u = 0
_sp.order_v = 0
_sp.use_cyclic_u = True
cu_beziercircle_042.path_duration = 121
cu_beziercircle_042.use_path = True
cu_beziercircle_042.eval_time = 188.0
cu_beziercircle_042.fill_mode = 'FULL'
cu_beziercircle_043 = bpy.data.curves.new('BezierCircle.043', 'CURVE')
cu_beziercircle_043.dimensions = '3D'
_sp = cu_beziercircle_043.splines.new('BEZIER'); _sp.bezier_points.add(3)
_sp.bezier_points.foreach_set('co', [-3.0, 0.0, 0.0, 0.0, 3.0, 0.0, 3.0, 0.0, 0.0, 0.0, -3.0, 0.0])
_sp.bezier_points.foreach_set('handle_left', [-3.0, -1.656, 0.0, -1.656, 3.0, 0.0, 3.0, 1.656, 0.0, 1.656, -3.0, 0.0])
_sp.bezier_points.foreach_set('handle_right', [-3.0, 1.656, 0.0, 1.656, 3.0, 0.0, 3.0, -1.656, 0.0, -1.656, -3.0, 0.0])
for _p, _l, _r in zip(_sp.bezier_points, ['AUTO', 'AUTO', 'AUTO', 'AUTO'], ['AUTO', 'AUTO', 'AUTO', 'AUTO']): _p.handle_left_type = _l; _p.handle_right_type = _r
_sp.order_u = 0
_sp.order_v = 0
_sp.use_cyclic_u = True
cu_beziercircle_043.path_duration = 121
cu_beziercircle_043.use_path = True
cu_beziercircle_043.eval_time = 188.0
cu_beziercircle_043.fill_mode = 'FULL'
cu_beziercircle_044 = bpy.data.curves.new('BezierCircle.044', 'CURVE')
cu_beziercircle_044.dimensions = '3D'
_sp = cu_beziercircle_044.splines.new('BEZIER'); _sp.bezier_points.add(3)
_sp.bezier_points.foreach_set('co', [-4.0, 0.0, 0.0, 0.0, 4.0, 0.0, 4.0, 0.0, 0.0, 0.0, -4.0, 0.0])
_sp.bezier_points.foreach_set('handle_left', [-4.0, -2.209, 0.0, -2.209, 4.0, 0.0, 4.0, 2.209, 0.0, 2.209, -4.0, 0.0])
_sp.bezier_points.foreach_set('handle_right', [-4.0, 2.209, 0.0, 2.209, 4.0, 0.0, 4.0, -2.209, 0.0, -2.209, -4.0, 0.0])
for _p, _l, _r in zip(_sp.bezier_points, ['AUTO', 'AUTO', 'AUTO', 'AUTO'], ['AUTO', 'AUTO', 'AUTO', 'AUTO']): _p.handle_left_type = _l; _p.handle_right_type = _r
_sp.order_u = 0
_sp.order_v = 0
_sp.use_cyclic_u = True
cu_beziercircle_044.path_duration = 121
cu_beziercircle_044.use_path = True
cu_beziercircle_044.eval_time = 188.0
cu_beziercircle_044.fill_mode = 'FULL'
cu_beziercircle_045 = bpy.data.curves.new('BezierCircle.045', 'CURVE')
cu_beziercircle_045.dimensions = '3D'
_sp = cu_beziercircle_045.splines.new('BEZIER'); _sp.bezier_points.add(3)
_sp.bezier_points.foreach_set('co', [-5.0, 0.0, 0.0, 0.0, 5.0, 0.0, 5.0, 0.0, 0.0, 0.0, -5.0, 0.0])
_sp.bezier_points.foreach_set('handle_left', [-5.0, -2.761, 0.0, -2.761, 5.0, 0.0, 5.0, 2.761, 0.0, 2.761, -5.0, 0.0])
_sp.bezier_points.foreach_set('handle_right', [-5.0, 2.761, 0.0, 2.761, 5.0, 0.0, 5.0, -2.761, 0.0, -2.761, -5.0, 0.0])
for _p, _l, _r in zip(_sp.bezier_points, ['AUTO', 'AUTO', 'AUTO', 'AUTO'], ['AUTO', 'AUTO', 'AUTO', 'AUTO']): _p.handle_left_type = _l; _p.handle_right_type = _r
_sp.order_u = 0
_sp.order_v = 0
_sp.use_cyclic_u = True
cu_beziercircle_045.path_duration = 121
cu_beziercircle_045.use_path = True
cu_beziercircle_045.eval_time = 188.0
cu_beziercircle_045.fill_mode = 'FULL'
cu_beziercircle_046 = bpy.data.curves.new('BezierCircle.046', 'CURVE')
cu_beziercircle_046.dimensions = '3D'
_sp = cu_beziercircle_046.splines.new('BEZIER'); _sp.bezier_points.add(3)
_sp.bezier_points.foreach_set('co', [-6.0, 0.0, 0.0, 0.0, 6.0, 0.0, 6.0, 0.0, 0.0, 0.0, -6.0, 0.0])
_sp.bezier_points.foreach_set('handle_left', [-6.0, -3.313, 0.0, -3.313, 6.0, 0.0, 6.0, 3.313, 0.0, 3.313, -6.0, 0.0])
_sp.bezier_points.foreach_set('handle_right', [-6.0, 3.313, 0.0, 3.313, 6.0, 0.0, 6.0, -3.313, 0.0, -3.313, -6.0, 0.0])
for _p, _l, _r in zip(_sp.bezier_points, ['AUTO', 'AUTO', 'AUTO', 'AUTO'], ['AUTO', 'AUTO', 'AUTO', 'AUTO']): _p.handle_left_type = _l; _p.handle_right_type = _r
_sp.order_u = 0
_sp.order_v = 0
_sp.use_cyclic_u = True
cu_beziercircle_046.path_duration = 121
cu_beziercircle_046.use_path = True
cu_beziercircle_046.eval_time = 188.0
cu_beziercircle_046.fill_mode = 'FULL'
cu_beziercircle_047 = bpy.data.curves.new('BezierCircle.047', 'CURVE')
cu_beziercircle_047.dimensions = '3D'
_sp = cu_beziercircle_047.splines.new('BEZIER'); _sp.bezier_points.add(3)
_sp.bezier_points.foreach_set('co', [-7.0, 0.0, 0.0, 0.0, 7.0, 0.0, 7.0, 0.0, 0.0, 0.0, -7.0, 0.0])
_sp.bezier_points.foreach_set('handle_left', [-7.0, -3.865, 0.0, -3.865, 7.0, 0.0, 7.0, 3.865, 0.0, 3.865, -7.0, 0.0])
_sp.bezier_points.foreach_set('handle_right', [-7.0, 3.865, 0.0, 3.865, 7.0, 0.0, 7.0, -3.865, 0.0, -3.865, -7.0, 0.0])
for _p, _l, _r in zip(_sp.bezier_points, ['AUTO', 'AUTO', 'AUTO', 'AUTO'], ['AUTO', 'AUTO', 'AUTO', 'AUTO']): _p.handle_left_type = _l; _p.handle_right_type = _r
_sp.order_u = 0
_sp.order_v = 0
_sp.use_cyclic_u = True
cu_beziercircle_047.path_duration = 121
cu_beziercircle_047.use_path = True
cu_beziercircle_047.eval_time = 188.0
cu_beziercircle_047.fill_mode = 'FULL'
cu_beziercircle_048 = bpy.data.curves.new('BezierCircle.048', 'CURVE')
cu_beziercircle_048.dimensions = '3D'
_sp = cu_beziercircle_048.splines.new('BEZIER'); _sp.bezier_points.add(3)
_sp.bezier_points.foreach_set('co', [-8.0, 0.0, 0.0, 0.0, 8.0, 0.0, 8.0, 0.0, 0.0, 0.0, -8.0, 0.0])
_sp.bezier_points.foreach_set('handle_left', [-8.0, -4.417, 0.0, -4.417, 8.0, 0.0, 8.0, 4.417, 0.0, 4.417, -8.0, 0.0])
_sp.bezier_points.foreach_set('handle_right', [-8.0, 4.417, 0.0, 4.417, 8.0, 0.0, 8.0, -4.417, 0.0, -4.417, -8.0, 0.0])
for _p, _l, _r in zip(_sp.bezier_points, ['AUTO', 'AUTO', 'AUTO', 'AUTO'], ['AUTO', 'AUTO', 'AUTO', 'AUTO']): _p.handle_left_type = _l; _p.handle_right_type = _r
_sp.order_u = 0
_sp.order_v = 0
_sp.use_cyclic_u = True
cu_beziercircle_048.path_duration = 121
cu_beziercircle_048.use_path = True
cu_beziercircle_048.eval_time = 188.0
cu_beziercircle_048.fill_mode = 'FULL'
cu_beziercircle_049 = bpy.data.curves.new('BezierCircle.049', 'CURVE')
cu_beziercircle_049.dimensions = '3D'
_sp = cu_beziercircle_049.splines.new('BEZIER'); _sp.bezier_points.add(3)
_sp.bezier_points.foreach_set('co', [-9.0, 0.0, 0.0, 0.0, 9.0, 0.0, 9.0, 0.0, 0.0, 0.0, -9.0, 0.0])
_sp.bezier_points.foreach_set('handle_left', [-9.0, -4.969, 0.0, -4.969, 9.0, 0.0, 9.0, 4.969, 0.0, 4.969, -9.0, 0.0])
_sp.bezier_points.foreach_set('handle_right', [-9.0, 4.969, 0.0, 4.969, 9.0, 0.0, 9.0, -4.969, 0.0, -4.969, -9.0, 0.0])
for _p, _l, _r in zip(_sp.bezier_points, ['AUTO', 'AUTO', 'AUTO', 'AUTO'], ['AUTO', 'AUTO', 'AUTO', 'AUTO']): _p.handle_left_type = _l; _p.handle_right_type = _r
_sp.order_u = 0
_sp.order_v = 0
_sp.use_cyclic_u = True
cu_beziercircle_049.path_duration = 121
cu_beziercircle_049.use_path = True
cu_beziercircle_049.eval_time = 188.0
cu_beziercircle_049.fill_mode = 'FULL'
cu_beziercircle_050 = bpy.data.curves.new('BezierCircle.050', 'CURVE')
cu_beziercircle_050.dimensions = '3D'
_sp = cu_beziercircle_050.splines.new('BEZIER'); _sp.bezier_points.add(3)
_sp.bezier_points.foreach_set('co', [-10.0, 0.0, 0.0, 0.0, 10.0, 0.0, 10.0, 0.0, 0.0, 0.0, -10.0, 0.0])
_sp.bezier_points.foreach_set('handle_left', [-10.0, -5.521, 0.0, -5.521, 10.0, 0.0, 10.0, 5.521, 0.0, 5.521, -10.0, 0.0])
_sp.bezier_points.foreach_set('handle_right', [-10.0, 5.521, 0.0, 5.521, 10.0, 0.0, 10.0, -5.521, 0.0, -5.521, -10.0, 0.0])
for _p, _l, _r in zip(_sp.bezier_points, ['AUTO', 'AUTO', 'AUTO', 'AUTO'], ['AUTO', 'AUTO', 'AUTO', 'AUTO']): _p.handle_left_type = _l; _p.handle_right_type = _r
_sp.order_u = 0
_sp.order_v = 0
_sp.use_cyclic_u = True
cu_beziercircle_050.path_duration = 121
cu_beziercircle_050.use_path = True
cu_beziercircle_050.eval_time = 188.0
cu_beziercircle_050.fill_mode = 'FULL'
cu_beziercircle_051 = bpy.data.curves.new('BezierCircle.051', 'CURVE')
cu_beziercircle_051.dimensions = '3D'
_sp = cu_beziercircle_051.splines.new('BEZIER'); _sp.bezier_points.add(3)
_sp.bezier_points.foreach_set('co', [-1.0, 0.0, 0.0, 0.0, 1.0, 0.0, 1.0, 0.0, 0.0, 0.0, -1.0, 0.0])
_sp.bezier_points.foreach_set('handle_left', [-1.0, -0.5521, 0.0, -0.5521, 1.0, 0.0, 1.0, 0.5521, 0.0, 0.5521, -1.0, 0.0])
_sp.bezier_points.foreach_set('handle_right', [-1.0, 0.5521, 0.0, 0.5521, 1.0, 0.0, 1.0, -0.5521, 0.0, -0.5521, -1.0, 0.0])
for _p, _l, _r in zip(_sp.bezier_points, ['AUTO', 'AUTO', 'AUTO', 'AUTO'], ['AUTO', 'AUTO', 'AUTO', 'AUTO']): _p.handle_left_type = _l; _p.handle_right_type = _r
_sp.order_u = 0
_sp.order_v = 0
_sp.use_cyclic_u = True
cu_beziercircle_051.path_duration = 28
cu_beziercircle_051.use_path = True
cu_beziercircle_051.eval_time = 188.0
cu_beziercircle_051.fill_mode = 'FULL'
cu_beziercircle_052 = bpy.data.curves.new('BezierCircle.052', 'CURVE')
cu_beziercircle_052.dimensions = '3D'
_sp = cu_beziercircle_052.splines.new('BEZIER'); _sp.bezier_points.add(3)
_sp.bezier_points.foreach_set('co', [-2.0, 0.0, 0.0, 0.0, 2.0, 0.0, 2.0, 0.0, 0.0, 0.0, -2.0, 0.0])
_sp.bezier_points.foreach_set('handle_left', [-2.0, -1.104, 0.0, -1.104, 2.0, 0.0, 2.0, 1.104, 0.0, 1.104, -2.0, 0.0])
_sp.bezier_points.foreach_set('handle_right', [-2.0, 1.104, 0.0, 1.104, 2.0, 0.0, 2.0, -1.104, 0.0, -1.104, -2.0, 0.0])
for _p, _l, _r in zip(_sp.bezier_points, ['AUTO', 'AUTO', 'AUTO', 'AUTO'], ['AUTO', 'AUTO', 'AUTO', 'AUTO']): _p.handle_left_type = _l; _p.handle_right_type = _r
_sp.order_u = 0
_sp.order_v = 0
_sp.use_cyclic_u = True
cu_beziercircle_052.path_duration = 57
cu_beziercircle_052.use_path = True
cu_beziercircle_052.eval_time = 188.0
cu_beziercircle_052.fill_mode = 'FULL'
cu_beziercircle_053 = bpy.data.curves.new('BezierCircle.053', 'CURVE')
cu_beziercircle_053.dimensions = '3D'
_sp = cu_beziercircle_053.splines.new('BEZIER'); _sp.bezier_points.add(3)
_sp.bezier_points.foreach_set('co', [-3.0, 0.0, 0.0, 0.0, 3.0, 0.0, 3.0, 0.0, 0.0, 0.0, -3.0, 0.0])
_sp.bezier_points.foreach_set('handle_left', [-3.0, -1.656, 0.0, -1.656, 3.0, 0.0, 3.0, 1.656, 0.0, 1.656, -3.0, 0.0])
_sp.bezier_points.foreach_set('handle_right', [-3.0, 1.656, 0.0, 1.656, 3.0, 0.0, 3.0, -1.656, 0.0, -1.656, -3.0, 0.0])
for _p, _l, _r in zip(_sp.bezier_points, ['AUTO', 'AUTO', 'AUTO', 'AUTO'], ['AUTO', 'AUTO', 'AUTO', 'AUTO']): _p.handle_left_type = _l; _p.handle_right_type = _r
_sp.order_u = 0
_sp.order_v = 0
_sp.use_cyclic_u = True
cu_beziercircle_053.path_duration = 86
cu_beziercircle_053.use_path = True
cu_beziercircle_053.eval_time = 188.0
cu_beziercircle_053.fill_mode = 'FULL'
cu_beziercircle_054 = bpy.data.curves.new('BezierCircle.054', 'CURVE')
cu_beziercircle_054.dimensions = '3D'
_sp = cu_beziercircle_054.splines.new('BEZIER'); _sp.bezier_points.add(3)
_sp.bezier_points.foreach_set('co', [-4.0, 0.0, 0.0, 0.0, 4.0, 0.0, 4.0, 0.0, 0.0, 0.0, -4.0, 0.0])
_sp.bezier_points.foreach_set('handle_left', [-4.0, -2.209, 0.0, -2.209, 4.0, 0.0, 4.0, 2.209, 0.0, 2.209, -4.0, 0.0])
_sp.bezier_points.foreach_set('handle_right', [-4.0, 2.209, 0.0, 2.209, 4.0, 0.0, 4.0, -2.209, 0.0, -2.209, -4.0, 0.0])
for _p, _l, _r in zip(_sp.bezier_points, ['AUTO', 'AUTO', 'AUTO', 'AUTO'], ['AUTO', 'AUTO', 'AUTO', 'AUTO']): _p.handle_left_type = _l; _p.handle_right_type = _r
_sp.order_u = 0
_sp.order_v = 0
_sp.use_cyclic_u = True
cu_beziercircle_054.path_duration = 115
cu_beziercircle_054.use_path = True
cu_beziercircle_054.eval_time = 188.0
cu_beziercircle_054.fill_mode = 'FULL'
cu_beziercircle_055 = bpy.data.curves.new('BezierCircle.055', 'CURVE')
cu_beziercircle_055.dimensions = '3D'
_sp = cu_beziercircle_055.splines.new('BEZIER'); _sp.bezier_points.add(3)
_sp.bezier_points.foreach_set('co', [-5.0, 0.0, 0.0, 0.0, 5.0, 0.0, 5.0, 0.0, 0.0, 0.0, -5.0, 0.0])
_sp.bezier_points.foreach_set('handle_left', [-5.0, -2.761, 0.0, -2.761, 5.0, 0.0, 5.0, 2.761, 0.0, 2.761, -5.0, 0.0])
_sp.bezier_points.foreach_set('handle_right', [-5.0, 2.761, 0.0, 2.761, 5.0, 0.0, 5.0, -2.761, 0.0, -2.761, -5.0, 0.0])
for _p, _l, _r in zip(_sp.bezier_points, ['AUTO', 'AUTO', 'AUTO', 'AUTO'], ['AUTO', 'AUTO', 'AUTO', 'AUTO']): _p.handle_left_type = _l; _p.handle_right_type = _r
_sp.order_u = 0
_sp.order_v = 0
_sp.use_cyclic_u = True
cu_beziercircle_055.path_duration = 144
cu_beziercircle_055.use_path = True
cu_beziercircle_055.eval_time = 188.0
cu_beziercircle_055.fill_mode = 'FULL'
cu_beziercircle_056 = bpy.data.curves.new('BezierCircle.056', 'CURVE')
cu_beziercircle_056.dimensions = '3D'
_sp = cu_beziercircle_056.splines.new('BEZIER'); _sp.bezier_points.add(3)
_sp.bezier_points.foreach_set('co', [-6.0, 0.0, 0.0, 0.0, 6.0, 0.0, 6.0, 0.0, 0.0, 0.0, -6.0, 0.0])
_sp.bezier_points.foreach_set('handle_left', [-6.0, -3.313, 0.0, -3.313, 6.0, 0.0, 6.0, 3.313, 0.0, 3.313, -6.0, 0.0])
_sp.bezier_points.foreach_set('handle_right', [-6.0, 3.313, 0.0, 3.313, 6.0, 0.0, 6.0, -3.313, 0.0, -3.313, -6.0, 0.0])
for _p, _l, _r in zip(_sp.bezier_points, ['AUTO', 'AUTO', 'AUTO', 'AUTO'], ['AUTO', 'AUTO', 'AUTO', 'AUTO']): _p.handle_left_type = _l; _p.handle_right_type = _r
_sp.order_u = 0
_sp.order_v = 0
_sp.use_cyclic_u = True
cu_beziercircle_056.path_duration = 173
cu_beziercircle_056.use_path = True
cu_beziercircle_056.eval_time = 188.0
cu_beziercircle_056.fill_mode = 'FULL'
cu_beziercircle_057 = bpy.data.curves.new('BezierCircle.057', 'CURVE')
cu_beziercircle_057.dimensions = '3D'
_sp = cu_beziercircle_057.splines.new('BEZIER'); _sp.bezier_points.add(3)
_sp.bezier_points.foreach_set('co', [-7.0, 0.0, 0.0, 0.0, 7.0, 0.0, 7.0, 0.0, 0.0, 0.0, -7.0, 0.0])
_sp.bezier_points.foreach_set('handle_left', [-7.0, -3.865, 0.0, -3.865, 7.0, 0.0, 7.0, 3.865, 0.0, 3.865, -7.0, 0.0])
_sp.bezier_points.foreach_set('handle_right', [-7.0, 3.865, 0.0, 3.865, 7.0, 0.0, 7.0, -3.865, 0.0, -3.865, -7.0, 0.0])
for _p, _l, _r in zip(_sp.bezier_points, ['AUTO', 'AUTO', 'AUTO', 'AUTO'], ['AUTO', 'AUTO', 'AUTO', 'AUTO']): _p.handle_left_type = _l; _p.handle_right_type = _r
_sp.order_u = 0
_sp.order_v = 0
_sp.use_cyclic_u = True
cu_beziercircle_057.path_duration = 202
cu_beziercircle_057.use_path = True
cu_beziercircle_057.eval_time = 188.0
cu_beziercircle_057.fill_mode = 'FULL'
cu_beziercircle_058 = bpy.data.curves.new('BezierCircle.058', 'CURVE')
cu_beziercircle_058.dimensions = '3D'
_sp = cu_beziercircle_058.splines.new('BEZIER'); _sp.bezier_points.add(3)
_sp.bezier_points.foreach_set('co', [-8.0, 0.0, 0.0, 0.0, 8.0, 0.0, 8.0, 0.0, 0.0, 0.0, -8.0, 0.0])
_sp.bezier_points.foreach_set('handle_left', [-8.0, -4.417, 0.0, -4.417, 8.0, 0.0, 8.0, 4.417, 0.0, 4.417, -8.0, 0.0])
_sp.bezier_points.foreach_set('handle_right', [-8.0, 4.417, 0.0, 4.417, 8.0, 0.0, 8.0, -4.417, 0.0, -4.417, -8.0, 0.0])
for _p, _l, _r in zip(_sp.bezier_points, ['AUTO', 'AUTO', 'AUTO', 'AUTO'], ['AUTO', 'AUTO', 'AUTO', 'AUTO']): _p.handle_left_type = _l; _p.handle_right_type = _r
_sp.order_u = 0
_sp.order_v = 0
_sp.use_cyclic_u = True
cu_beziercircle_058.path_duration = 231
cu_beziercircle_058.use_path = True
cu_beziercircle_058.eval_time = 188.0
cu_beziercircle_058.fill_mode = 'FULL'
cu_beziercircle_059 = bpy.data.curves.new('BezierCircle.059', 'CURVE')
cu_beziercircle_059.dimensions = '3D'
_sp = cu_beziercircle_059.splines.new('BEZIER'); _sp.bezier_points.add(3)
_sp.bezier_points.foreach_set('co', [-9.0, 0.0, 0.0, 0.0, 9.0, 0.0, 9.0, 0.0, 0.0, 0.0, -9.0, 0.0])
_sp.bezier_points.foreach_set('handle_left', [-9.0, -4.969, 0.0, -4.969, 9.0, 0.0, 9.0, 4.969, 0.0, 4.969, -9.0, 0.0])
_sp.bezier_points.foreach_set('handle_right', [-9.0, 4.969, 0.0, 4.969, 9.0, 0.0, 9.0, -4.969, 0.0, -4.969, -9.0, 0.0])
for _p, _l, _r in zip(_sp.bezier_points, ['AUTO', 'AUTO', 'AUTO', 'AUTO'], ['AUTO', 'AUTO', 'AUTO', 'AUTO']): _p.handle_left_type = _l; _p.handle_right_type = _r
_sp.order_u = 0
_sp.order_v = 0
_sp.use_cyclic_u = True
cu_beziercircle_059.path_duration = 260
cu_beziercircle_059.use_path = True
cu_beziercircle_059.eval_time = 188.0
cu_beziercircle_059.fill_mode = 'FULL'
cu_beziercircle_060 = bpy.data.curves.new('BezierCircle.060', 'CURVE')
cu_beziercircle_060.dimensions = '3D'
_sp = cu_beziercircle_060.splines.new('BEZIER'); _sp.bezier_points.add(3)
_sp.bezier_points.foreach_set('co', [-10.0, 0.0, 0.0, 0.0, 10.0, 0.0, 10.0, 0.0, 0.0, 0.0, -10.0, 0.0])
_sp.bezier_points.foreach_set('handle_left', [-10.0, -5.521, 0.0, -5.521, 10.0, 0.0, 10.0, 5.521, 0.0, 5.521, -10.0, 0.0])
_sp.bezier_points.foreach_set('handle_right', [-10.0, 5.521, 0.0, 5.521, 10.0, 0.0, 10.0, -5.521, 0.0, -5.521, -10.0, 0.0])
for _p, _l, _r in zip(_sp.bezier_points, ['AUTO', 'AUTO', 'AUTO', 'AUTO'], ['AUTO', 'AUTO', 'AUTO', 'AUTO']): _p.handle_left_type = _l; _p.handle_right_type = _r
_sp.order_u = 0
_sp.order_v = 0
_sp.use_cyclic_u = True
cu_beziercircle_060.path_duration = 289
cu_beziercircle_060.use_path = True
cu_beziercircle_060.eval_time = 188.0
cu_beziercircle_060.fill_mode = 'FULL'

# ---- objects
ob_r1_0 = bpy.data.objects.new('R1.0', cu_beziercircle_031)
ob_cube = bpy.data.objects.new('Cube', me_cube_032)
ob_r1_1 = bpy.data.objects.new('R1.1', cu_beziercircle_032)
ob_cube_001 = bpy.data.objects.new('Cube.001', me_cube_033)
ob_r1_2 = bpy.data.objects.new('R1.2', cu_beziercircle_033)
ob_cube_002 = bpy.data.objects.new('Cube.002', me_cube_034)
ob_r1_3 = bpy.data.objects.new('R1.3', cu_beziercircle_034)
ob_cube_003 = bpy.data.objects.new('Cube.003', me_cube_035)
ob_r1_4 = bpy.data.objects.new('R1.4', cu_beziercircle_035)
ob_cube_004 = bpy.data.objects.new('Cube.004', me_cube_036)
ob_r1_5 = bpy.data.objects.new('R1.5', cu_beziercircle_036)
ob_cube_005 = bpy.data.objects.new('Cube.005', me_cube_037)
ob_r1_6 = bpy.data.objects.new('R1.6', cu_beziercircle_037)
ob_cube_006 = bpy.data.objects.new('Cube.006', me_cube_038)
ob_r1_7000000000000002 = bpy.data.objects.new('R1.7000000000000002', cu_beziercircle_038)
ob_cube_007 = bpy.data.objects.new('Cube.007', me_cube_039)
ob_r1_8 = bpy.data.objects.new('R1.8', cu_beziercircle_039)
ob_cube_008 = bpy.data.objects.new('Cube.008', me_cube_040)
ob_r1_9 = bpy.data.objects.new('R1.9', cu_beziercircle_040)
ob_cube_009 = bpy.data.objects.new('Cube.009', me_cube_041)
ob_r2_0 = bpy.data.objects.new('R2.0', cu_beziercircle_041)
ob_cube_010 = bpy.data.objects.new('Cube.010', me_cube_042)
ob_r2_1 = bpy.data.objects.new('R2.1', cu_beziercircle_042)
ob_cube_011 = bpy.data.objects.new('Cube.011', me_cube_043)
ob_r2_2 = bpy.data.objects.new('R2.2', cu_beziercircle_043)
ob_cube_012 = bpy.data.objects.new('Cube.012', me_cube_044)
ob_r2_3 = bpy.data.objects.new('R2.3', cu_beziercircle_044)
ob_cube_013 = bpy.data.objects.new('Cube.013', me_cube_045)
ob_r2_4 = bpy.data.objects.new('R2.4', cu_beziercircle_045)
ob_cube_014 = bpy.data.objects.new('Cube.014', me_cube_046)
ob_r2_5 = bpy.data.objects.new('R2.5', cu_beziercircle_046)
ob_cube_015 = bpy.data.objects.new('Cube.015', me_cube_047)
ob_r2_6 = bpy.data.objects.new('R2.6', cu_beziercircle_047)
ob_cube_016 = bpy.data.objects.new('Cube.016', me_cube_048)
ob_r2_7 = bpy.data.objects.new('R2.7', cu_beziercircle_048)
ob_cube_017 = bpy.data.objects.new('Cube.017', me_cube_049)
ob_r2_8 = bpy.data.objects.new('R2.8', cu_beziercircle_049)
ob_cube_018 = bpy.data.objects.new('Cube.018', me_cube_050)
ob_r2_9 = bpy.data.objects.new('R2.9', cu_beziercircle_050)
ob_cube_019 = bpy.data.objects.new('Cube.019', me_cube_051)
ob_r3_0 = bpy.data.objects.new('R3.0', cu_beziercircle_051)
ob_cube_020 = bpy.data.objects.new('Cube.020', me_cube_052)
ob_r3_1 = bpy.data.objects.new('R3.1', cu_beziercircle_052)
ob_cube_021 = bpy.data.objects.new('Cube.021', me_cube_053)
ob_r3_2 = bpy.data.objects.new('R3.2', cu_beziercircle_053)
ob_cube_022 = bpy.data.objects.new('Cube.022', me_cube_054)
ob_r3_3 = bpy.data.objects.new('R3.3', cu_beziercircle_054)
ob_cube_023 = bpy.data.objects.new('Cube.023', me_cube_055)
ob_r3_4 = bpy.data.objects.new('R3.4', cu_beziercircle_055)
ob_cube_024 = bpy.data.objects.new('Cube.024', me_cube_056)
ob_r3_5 = bpy.data.objects.new('R3.5', cu_beziercircle_056)
ob_cube_025 = bpy.data.objects.new('Cube.025', me_cube_057)
ob_r3_6 = bpy.data.objects.new('R3.6', cu_beziercircle_057)
ob_cube_026 = bpy.data.objects.new('Cube.026', me_cube_058)
ob_r3_7 = bpy.data.objects.new('R3.7', cu_beziercircle_058)
ob_cube_027 = bpy.data.objects.new('Cube.027', me_cube_059)
ob_r3_8 = bpy.data.objects.new('R3.8', cu_beziercircle_059)
ob_cube_028 = bpy.data.objects.new('Cube.028', me_cube_060)
ob_r3_9 = bpy.data.objects.new('R3.9', cu_beziercircle_060)
ob_cube_029 = bpy.data.objects.new('Cube.029', me_cube_061)

# ---- transforms, parenting, visibility, modifiers, constraints
ob_r1_0.location = (0.0, 0.0, 0.0)
ob_cube.location = (0.0, 0.0, 0.0)
_c = ob_cube.constraints.new('FOLLOW_PATH'); _c.name = 'Follow Path'
_c.target = ob_r1_0
_c.use_curve_follow = True
_c.use_curve_radius = True
ob_r1_1.location = (0.0, 0.0, 0.0)
ob_cube_001.location = (0.0, 0.0, 0.0)
_c = ob_cube_001.constraints.new('FOLLOW_PATH'); _c.name = 'Follow Path'
_c.target = ob_r1_1
_c.use_curve_follow = True
_c.use_curve_radius = True
ob_r1_2.location = (0.0, 0.0, 0.0)
ob_cube_002.location = (0.0, 0.0, 0.0)
_c = ob_cube_002.constraints.new('FOLLOW_PATH'); _c.name = 'Follow Path'
_c.target = ob_r1_2
_c.use_curve_follow = True
_c.use_curve_radius = True
ob_r1_3.location = (0.0, 0.0, 0.0)
ob_cube_003.location = (0.0, 0.0, 0.0)
_c = ob_cube_003.constraints.new('FOLLOW_PATH'); _c.name = 'Follow Path'
_c.target = ob_r1_3
_c.use_curve_follow = True
_c.use_curve_radius = True
ob_r1_4.location = (0.0, 0.0, 0.0)
ob_cube_004.location = (0.0, 0.0, 0.0)
_c = ob_cube_004.constraints.new('FOLLOW_PATH'); _c.name = 'Follow Path'
_c.target = ob_r1_4
_c.use_curve_follow = True
_c.use_curve_radius = True
ob_r1_5.location = (0.0, 0.0, 0.0)
ob_cube_005.location = (0.0, 0.0, 0.0)
_c = ob_cube_005.constraints.new('FOLLOW_PATH'); _c.name = 'Follow Path'
_c.target = ob_r1_5
_c.use_curve_follow = True
_c.use_curve_radius = True
ob_r1_6.location = (0.0, 0.0, 0.0)
ob_cube_006.location = (0.0, 0.0, 0.0)
_c = ob_cube_006.constraints.new('FOLLOW_PATH'); _c.name = 'Follow Path'
_c.target = ob_r1_6
_c.use_curve_follow = True
_c.use_curve_radius = True
ob_r1_7000000000000002.location = (0.0, 0.0, 0.0)
ob_cube_007.location = (0.0, 0.0, 0.0)
_c = ob_cube_007.constraints.new('FOLLOW_PATH'); _c.name = 'Follow Path'
_c.target = ob_r1_7000000000000002
_c.use_curve_follow = True
_c.use_curve_radius = True
ob_r1_8.location = (0.0, 0.0, 0.0)
ob_cube_008.location = (0.0, 0.0, 0.0)
_c = ob_cube_008.constraints.new('FOLLOW_PATH'); _c.name = 'Follow Path'
_c.target = ob_r1_8
_c.use_curve_follow = True
_c.use_curve_radius = True
ob_r1_9.location = (0.0, 0.0, 0.0)
ob_cube_009.location = (0.0, 0.0, 0.0)
_c = ob_cube_009.constraints.new('FOLLOW_PATH'); _c.name = 'Follow Path'
_c.target = ob_r1_9
_c.use_curve_follow = True
_c.use_curve_radius = True
ob_r2_0.location = (0.0, 0.0, 0.0)
ob_cube_010.location = (0.0, 0.0, 0.0)
_c = ob_cube_010.constraints.new('FOLLOW_PATH'); _c.name = 'Follow Path'
_c.target = ob_r2_0
_c.use_curve_follow = True
_c.use_curve_radius = True
ob_r2_1.location = (0.0, 0.0, 0.0)
ob_cube_011.location = (0.0, 0.0, 0.0)
_c = ob_cube_011.constraints.new('FOLLOW_PATH'); _c.name = 'Follow Path'
_c.target = ob_r2_1
_c.use_curve_follow = True
_c.use_curve_radius = True
ob_r2_2.location = (0.0, 0.0, 0.0)
ob_cube_012.location = (0.0, 0.0, 0.0)
_c = ob_cube_012.constraints.new('FOLLOW_PATH'); _c.name = 'Follow Path'
_c.target = ob_r2_2
_c.use_curve_follow = True
_c.use_curve_radius = True
ob_r2_3.location = (0.0, 0.0, 0.0)
ob_cube_013.location = (0.0, 0.0, 0.0)
_c = ob_cube_013.constraints.new('FOLLOW_PATH'); _c.name = 'Follow Path'
_c.target = ob_r2_3
_c.use_curve_follow = True
_c.use_curve_radius = True
ob_r2_4.location = (0.0, 0.0, 0.0)
ob_cube_014.location = (0.0, 0.0, 0.0)
_c = ob_cube_014.constraints.new('FOLLOW_PATH'); _c.name = 'Follow Path'
_c.target = ob_r2_4
_c.use_curve_follow = True
_c.use_curve_radius = True
ob_r2_5.location = (0.0, 0.0, 0.0)
ob_cube_015.location = (0.0, 0.0, 0.0)
_c = ob_cube_015.constraints.new('FOLLOW_PATH'); _c.name = 'Follow Path'
_c.target = ob_r2_5
_c.use_curve_follow = True
_c.use_curve_radius = True
ob_r2_6.location = (0.0, 0.0, 0.0)
ob_cube_016.location = (0.0, 0.0, 0.0)
_c = ob_cube_016.constraints.new('FOLLOW_PATH'); _c.name = 'Follow Path'
_c.target = ob_r2_6
_c.use_curve_follow = True
_c.use_curve_radius = True
ob_r2_7.location = (0.0, 0.0, 0.0)
ob_cube_017.location = (0.0, 0.0, 0.0)
_c = ob_cube_017.constraints.new('FOLLOW_PATH'); _c.name = 'Follow Path'
_c.target = ob_r2_7
_c.use_curve_follow = True
_c.use_curve_radius = True
ob_r2_8.location = (0.0, 0.0, 0.0)
ob_cube_018.location = (0.0, 0.0, 0.0)
_c = ob_cube_018.constraints.new('FOLLOW_PATH'); _c.name = 'Follow Path'
_c.target = ob_r2_8
_c.use_curve_follow = True
_c.use_curve_radius = True
ob_r2_9.location = (0.0, 0.0, 0.0)
ob_cube_019.location = (0.0, 0.0, 0.0)
_c = ob_cube_019.constraints.new('FOLLOW_PATH'); _c.name = 'Follow Path'
_c.target = ob_r2_9
_c.use_curve_follow = True
_c.use_curve_radius = True
ob_r3_0.location = (0.0, 0.0, 0.0)
ob_cube_020.location = (0.0, 0.0, 0.0)
_c = ob_cube_020.constraints.new('FOLLOW_PATH'); _c.name = 'Follow Path'
_c.target = ob_r3_0
_c.use_curve_follow = True
_c.use_curve_radius = True
ob_r3_1.location = (0.0, 0.0, 0.0)
ob_cube_021.location = (0.0, 0.0, 0.0)
_c = ob_cube_021.constraints.new('FOLLOW_PATH'); _c.name = 'Follow Path'
_c.target = ob_r3_1
_c.use_curve_follow = True
_c.use_curve_radius = True
ob_r3_2.location = (0.0, 0.0, 0.0)
ob_cube_022.location = (0.0, 0.0, 0.0)
_c = ob_cube_022.constraints.new('FOLLOW_PATH'); _c.name = 'Follow Path'
_c.target = ob_r3_2
_c.use_curve_follow = True
_c.use_curve_radius = True
ob_r3_3.location = (0.0, 0.0, 0.0)
ob_cube_023.location = (0.0, 0.0, 0.0)
_c = ob_cube_023.constraints.new('FOLLOW_PATH'); _c.name = 'Follow Path'
_c.target = ob_r3_3
_c.use_curve_follow = True
_c.use_curve_radius = True
ob_r3_4.location = (0.0, 0.0, 0.0)
ob_cube_024.location = (0.0, 0.0, 0.0)
_c = ob_cube_024.constraints.new('FOLLOW_PATH'); _c.name = 'Follow Path'
_c.target = ob_r3_4
_c.use_curve_follow = True
_c.use_curve_radius = True
ob_r3_5.location = (0.0, 0.0, 0.0)
ob_cube_025.location = (0.0, 0.0, 0.0)
_c = ob_cube_025.constraints.new('FOLLOW_PATH'); _c.name = 'Follow Path'
_c.target = ob_r3_5
_c.use_curve_follow = True
_c.use_curve_radius = True
ob_r3_6.location = (0.0, 0.0, 0.0)
ob_cube_026.location = (0.0, 0.0, 0.0)
_c = ob_cube_026.constraints.new('FOLLOW_PATH'); _c.name = 'Follow Path'
_c.target = ob_r3_6
_c.use_curve_follow = True
_c.use_curve_radius = True
ob_r3_7.location = (0.0, 0.0, 0.0)
ob_cube_027.location = (0.0, 0.0, 0.0)
_c = ob_cube_027.constraints.new('FOLLOW_PATH'); _c.name = 'Follow Path'
_c.target = ob_r3_7
_c.use_curve_follow = True
_c.use_curve_radius = True
ob_r3_8.location = (0.0, 0.0, 0.0)
ob_cube_028.location = (0.0, 0.0, 0.0)
_c = ob_cube_028.constraints.new('FOLLOW_PATH'); _c.name = 'Follow Path'
_c.target = ob_r3_8
_c.use_curve_follow = True
_c.use_curve_radius = True
ob_r3_9.location = (0.0, 0.0, 0.0)
ob_cube_029.location = (0.0, 0.0, 0.0)
_c = ob_cube_029.constraints.new('FOLLOW_PATH'); _c.name = 'Follow Path'
_c.target = ob_r3_9
_c.use_curve_follow = True
_c.use_curve_radius = True

# ---- collection membership
col_collection.objects.link(ob_r1_0)
col_collection.objects.link(ob_cube)
col_collection.objects.link(ob_r1_1)
col_collection.objects.link(ob_cube_001)
col_collection.objects.link(ob_r1_2)
col_collection.objects.link(ob_cube_002)
col_collection.objects.link(ob_r1_3)
col_collection.objects.link(ob_cube_003)
col_collection.objects.link(ob_r1_4)
col_collection.objects.link(ob_cube_004)
col_collection.objects.link(ob_r1_5)
col_collection.objects.link(ob_cube_005)
col_collection.objects.link(ob_r1_6)
col_collection.objects.link(ob_cube_006)
col_collection.objects.link(ob_r1_7000000000000002)
col_collection.objects.link(ob_cube_007)
col_collection.objects.link(ob_r1_8)
col_collection.objects.link(ob_cube_008)
col_collection.objects.link(ob_r1_9)
col_collection.objects.link(ob_cube_009)
col_collection.objects.link(ob_r2_0)
col_collection.objects.link(ob_cube_010)
col_collection.objects.link(ob_r2_1)
col_collection.objects.link(ob_cube_011)
col_collection.objects.link(ob_r2_2)
col_collection.objects.link(ob_cube_012)
col_collection.objects.link(ob_r2_3)
col_collection.objects.link(ob_cube_013)
col_collection.objects.link(ob_r2_4)
col_collection.objects.link(ob_cube_014)
col_collection.objects.link(ob_r2_5)
col_collection.objects.link(ob_cube_015)
col_collection.objects.link(ob_r2_6)
col_collection.objects.link(ob_cube_016)
col_collection.objects.link(ob_r2_7)
col_collection.objects.link(ob_cube_017)
col_collection.objects.link(ob_r2_8)
col_collection.objects.link(ob_cube_018)
col_collection.objects.link(ob_r2_9)
col_collection.objects.link(ob_cube_019)
col_collection.objects.link(ob_r3_0)
col_collection.objects.link(ob_cube_020)
col_collection.objects.link(ob_r3_1)
col_collection.objects.link(ob_cube_021)
col_collection.objects.link(ob_r3_2)
col_collection.objects.link(ob_cube_022)
col_collection.objects.link(ob_r3_3)
col_collection.objects.link(ob_cube_023)
col_collection.objects.link(ob_r3_4)
col_collection.objects.link(ob_cube_024)
col_collection.objects.link(ob_r3_5)
col_collection.objects.link(ob_cube_025)
col_collection.objects.link(ob_r3_6)
col_collection.objects.link(ob_cube_026)
col_collection.objects.link(ob_r3_7)
col_collection.objects.link(ob_cube_027)
col_collection.objects.link(ob_r3_8)
col_collection.objects.link(ob_cube_028)
col_collection.objects.link(ob_r3_9)
col_collection.objects.link(ob_cube_029)

# ---- scene / render settings (as saved in the file)
scene.frame_start = 1; scene.frame_end = 250; scene.frame_set(189)
scene.render.engine = 'BLENDER_EEVEE_NEXT'
scene.cycles.sampling_pattern = 'TABULATED_SOBOL'
scene.cycles.use_light_tree = False
scene.view_settings.view_transform = 'Filmic'
bpy.context.view_layer.update()

# ---- added for rendering (the .blend has no active camera and no usable light): camera, sun
cam_auto = bpy.data.cameras.new('AutoCamera')
cam_auto.lens = 50.0
cam_auto.sensor_width = 36.0
cam_auto.clip_end = 1000.0
ob_auto_camera = bpy.data.objects.new('AutoCamera', cam_auto)
scene.collection.objects.link(ob_auto_camera)
ob_auto_camera.location = (28.8456, -34.6148, 23.0765)
ob_auto_camera.rotation_euler = (1.09748, -7.21219e-08, 0.694738)
scene.camera = ob_auto_camera
light_auto_sun = bpy.data.lights.new('AutoSun', 'SUN')
light_auto_sun.energy = 3.0
light_auto_sun.angle = 0.0523599
ob_auto_sun = bpy.data.objects.new('AutoSun', light_auto_sun)
scene.collection.objects.link(ob_auto_sun)
ob_auto_sun.rotation_euler = (0.872665, 0.174533, 0.523599)
bpy.context.view_layer.update()
